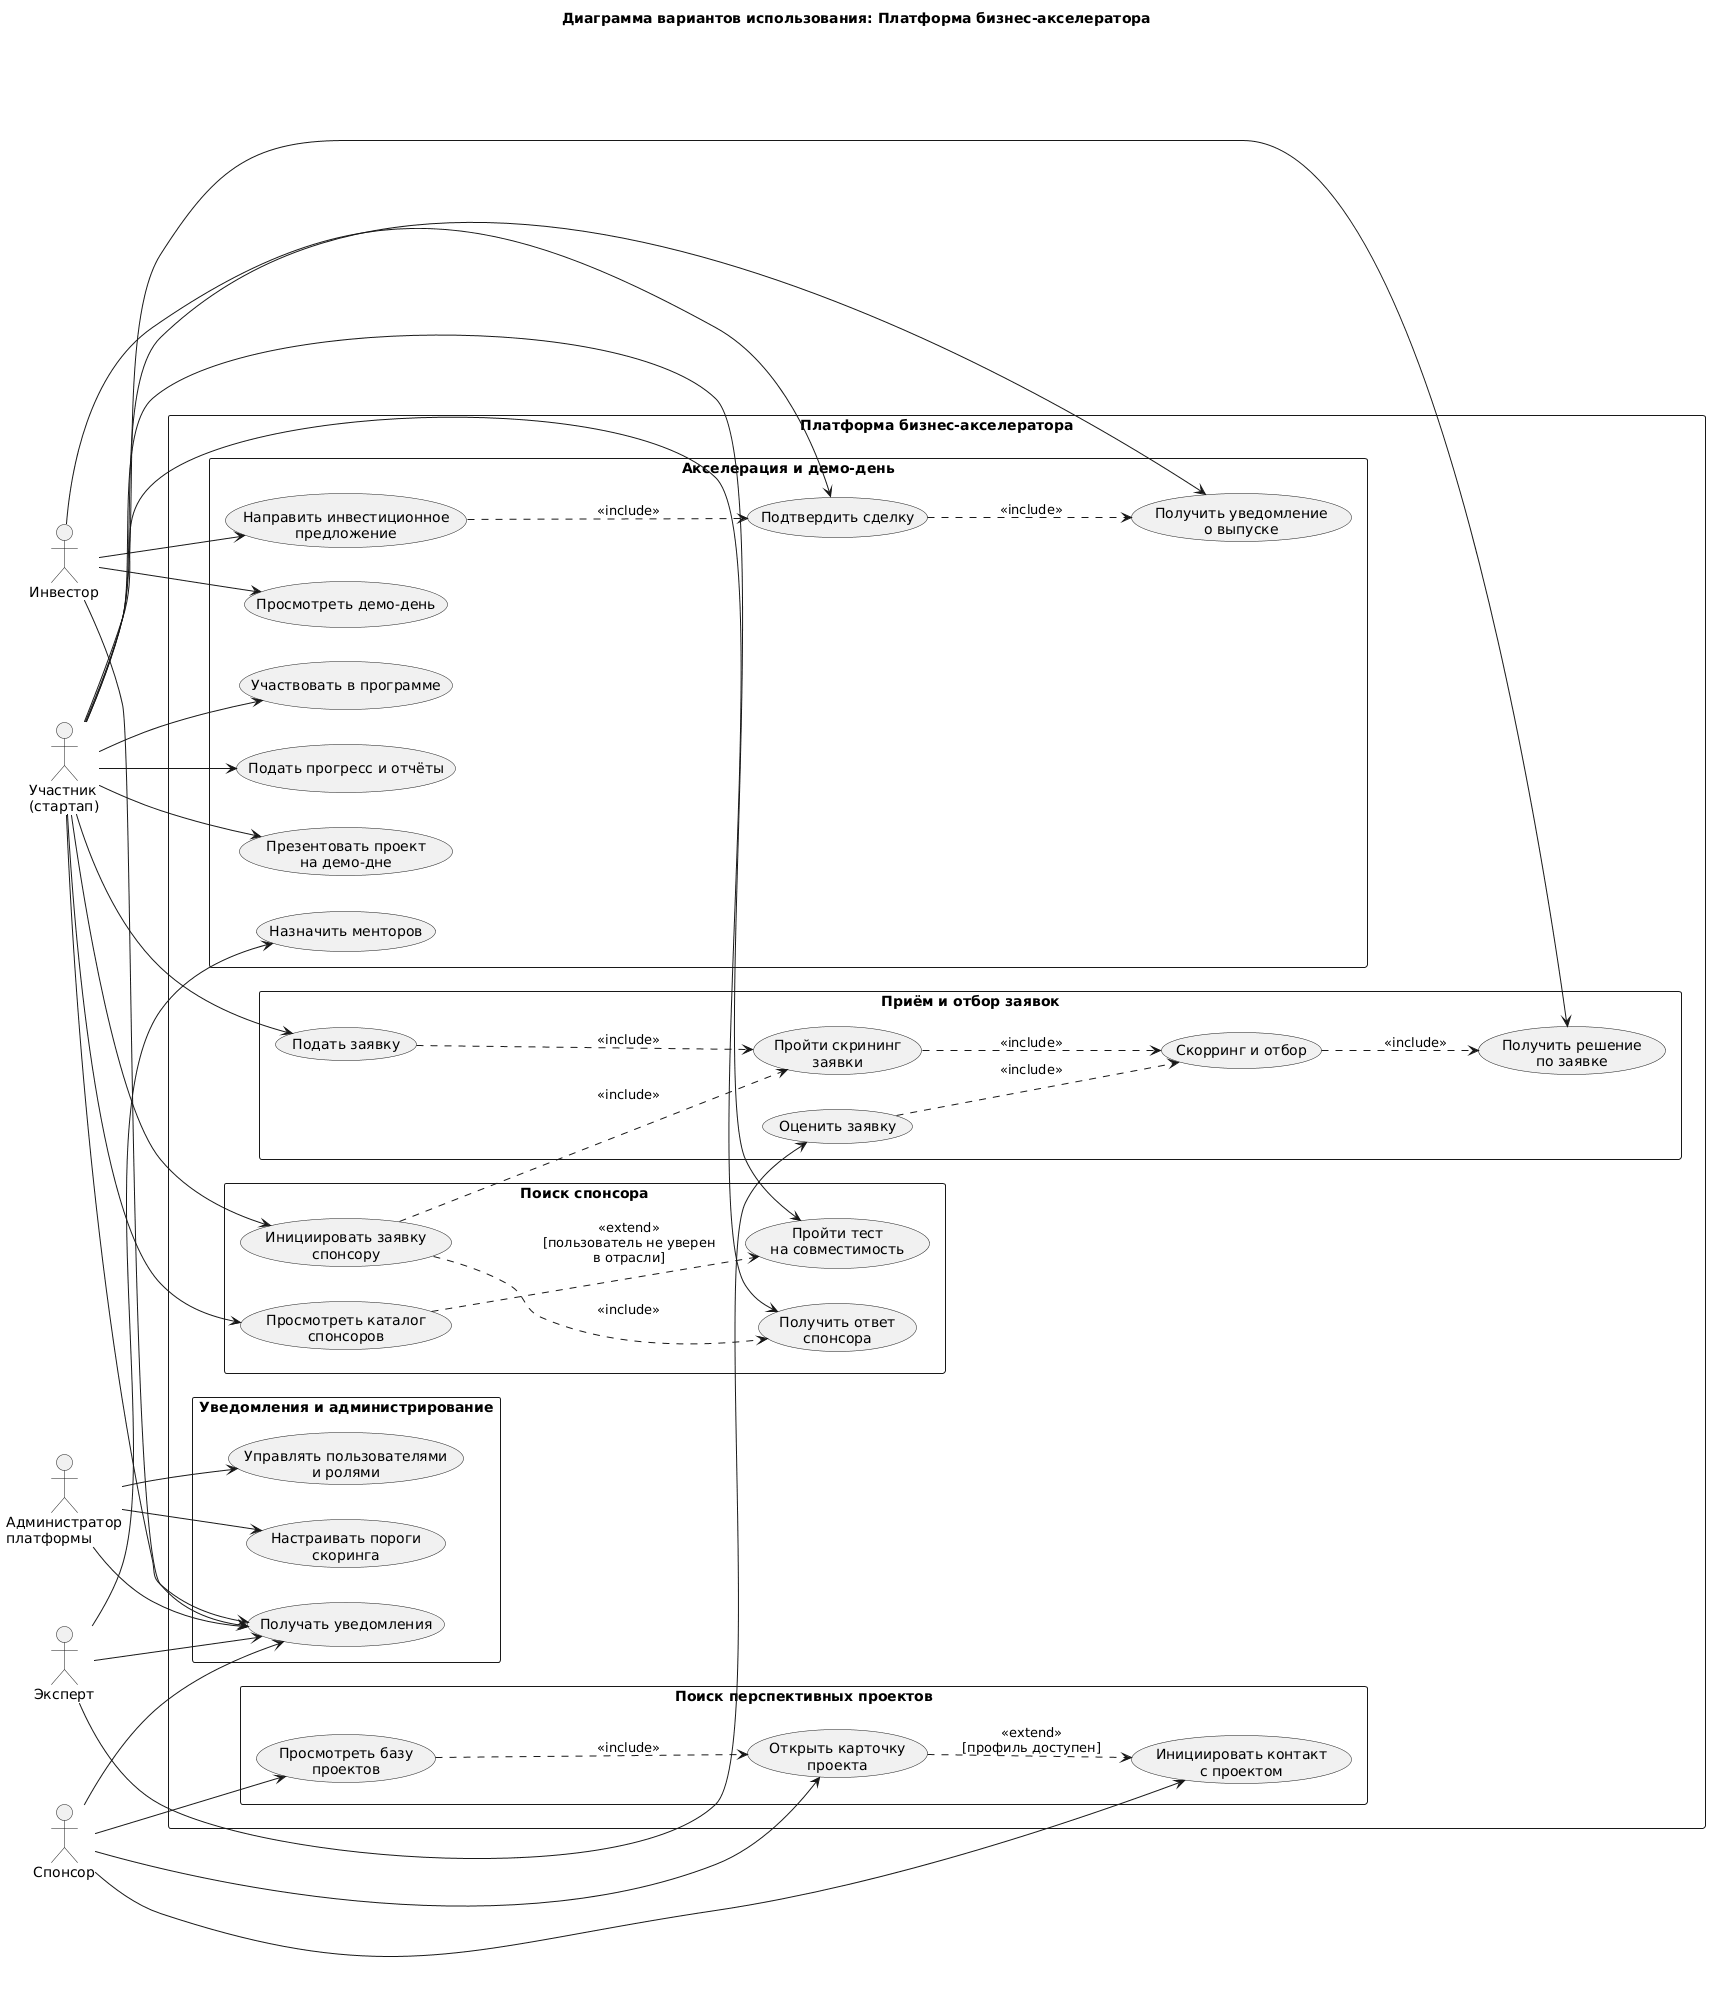

The diagram above was rendered by PlantUML. Its source (embedded in the PNG):
@startuml
title Диаграмма вариантов использования: Платформа бизнес-акселератора

left to right direction
skinparam packageStyle rectangle

actor "Участник\n(стартап)" as Startup
actor "Спонсор" as Sponsor
actor "Эксперт" as Expert
actor "Инвестор" as Investor
actor "Администратор\nплатформы" as Admin

rectangle "Платформа бизнес-акселератора" {

  package "Приём и отбор заявок" {
    usecase "Подать заявку" as UC1
    usecase "Пройти скрининг\nзаявки" as UC2
    usecase "Оценить заявку" as UC3
    usecase "Получить решение\nпо заявке" as UC4
    usecase "Скорринг и отбор" as UC5
  }

  package "Акселерация и демо-день" {
    usecase "Участвовать в программе" as UC6
    usecase "Подать прогресс и отчёты" as UC7
    usecase "Назначить менторов" as UC8
    usecase "Презентовать проект\nна демо-дне" as UC9
    usecase "Просмотреть демо-день" as UC10
    usecase "Направить инвестиционное\nпредложение" as UC11
    usecase "Подтвердить сделку" as UC12
    usecase "Получить уведомление\nо выпуске" as UC13
  }

  package "Поиск спонсора" {
    usecase "Просмотреть каталог\nспонсоров" as UC14
    usecase "Пройти тест\nна совместимость" as UC15
    usecase "Инициировать заявку\nспонсору" as UC16
    usecase "Получить ответ\nспонсора" as UC17
  }

  package "Поиск перспективных проектов" {
    usecase "Просмотреть базу\nпроектов" as UC18
    usecase "Открыть карточку\nпроекта" as UC19
    usecase "Инициировать контакт\nс проектом" as UC20
  }

  package "Уведомления и администрирование" {
    usecase "Получать уведомления" as UC21
    usecase "Управлять пользователями\nи ролями" as UC22
    usecase "Настраивать пороги\nскоринга" as UC23
  }
}

' --- Участник ---
Startup --> UC1
Startup --> UC4
Startup --> UC6
Startup --> UC7
Startup --> UC9
Startup --> UC13
Startup --> UC14
Startup --> UC15
Startup --> UC16
Startup --> UC17
Startup --> UC21

' --- Спонсор ---
Sponsor --> UC18
Sponsor --> UC19
Sponsor --> UC20
Sponsor --> UC21

' --- Эксперт ---
Expert --> UC3
Expert --> UC8
Expert --> UC21

' --- Инвестор ---
Investor --> UC10
Investor --> UC11
Investor --> UC12
Investor --> UC21

' --- Администратор ---
Admin --> UC22
Admin --> UC23
Admin --> UC21

' --- Связи include / extend ---
UC1 ..> UC2 : <<include>>
UC2 ..> UC5 : <<include>>
UC3 ..> UC5 : <<include>>
UC5 ..> UC4 : <<include>>

UC14 ..> UC15 : <<extend>>\n[пользователь не уверен\nв отрасли]
UC16 ..> UC17 : <<include>>
UC16 ..> UC2 : <<include>>

UC19 ..> UC20 : <<extend>>\n[профиль доступен]
UC18 ..> UC19 : <<include>>

UC11 ..> UC12 : <<include>>
UC12 ..> UC13 : <<include>>
@enduml